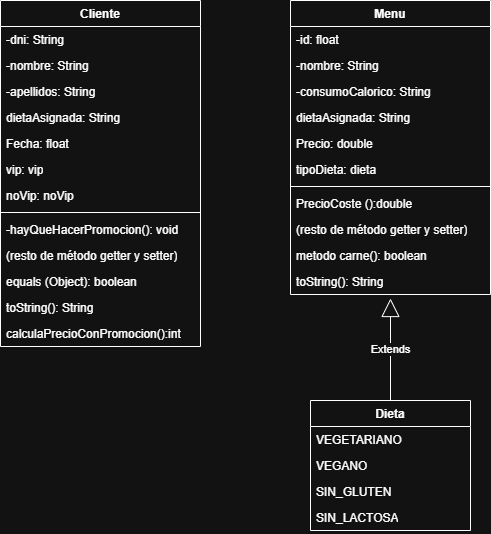

The diagram above was exported from draw.io. Its source (the exported page's mxGraphModel, read from the mxfile embedded in the PNG):
<mxGraphModel dx="1674" dy="780" grid="1" gridSize="10" guides="1" tooltips="1" connect="1" arrows="1" fold="1" page="1" pageScale="1" pageWidth="827" pageHeight="1169" math="0" shadow="0">
  <root>
    <mxCell id="0" />
    <mxCell id="1" parent="0" />
    <mxCell id="Vite63baRhVRjgssetjO-8" value="Cliente" style="swimlane;fontStyle=1;align=center;verticalAlign=top;childLayout=stackLayout;horizontal=1;startSize=26;horizontalStack=0;resizeParent=1;resizeParentMax=0;resizeLast=0;collapsible=1;marginBottom=0;whiteSpace=wrap;html=1;" parent="1" vertex="1">
      <mxGeometry x="80" y="40" width="200" height="346" as="geometry" />
    </mxCell>
    <mxCell id="Vite63baRhVRjgssetjO-9" value="-dni: String" style="text;strokeColor=none;fillColor=none;align=left;verticalAlign=top;spacingLeft=4;spacingRight=4;overflow=hidden;rotatable=0;points=[[0,0.5],[1,0.5]];portConstraint=eastwest;whiteSpace=wrap;html=1;" parent="Vite63baRhVRjgssetjO-8" vertex="1">
      <mxGeometry y="26" width="200" height="26" as="geometry" />
    </mxCell>
    <mxCell id="Vite63baRhVRjgssetjO-13" value="&lt;span style=&quot;font-weight: normal;&quot;&gt;-nombre: String&lt;/span&gt;" style="text;strokeColor=none;fillColor=none;align=left;verticalAlign=top;spacingLeft=4;spacingRight=4;overflow=hidden;rotatable=0;points=[[0,0.5],[1,0.5]];portConstraint=eastwest;whiteSpace=wrap;html=1;fontStyle=1" parent="Vite63baRhVRjgssetjO-8" vertex="1">
      <mxGeometry y="52" width="200" height="26" as="geometry" />
    </mxCell>
    <mxCell id="Vite63baRhVRjgssetjO-12" value="-apellidos: String" style="text;strokeColor=none;fillColor=none;align=left;verticalAlign=top;spacingLeft=4;spacingRight=4;overflow=hidden;rotatable=0;points=[[0,0.5],[1,0.5]];portConstraint=eastwest;whiteSpace=wrap;html=1;" parent="Vite63baRhVRjgssetjO-8" vertex="1">
      <mxGeometry y="78" width="200" height="26" as="geometry" />
    </mxCell>
    <mxCell id="Vite63baRhVRjgssetjO-14" value="dietaAsignada: String" style="text;strokeColor=none;fillColor=none;align=left;verticalAlign=top;spacingLeft=4;spacingRight=4;overflow=hidden;rotatable=0;points=[[0,0.5],[1,0.5]];portConstraint=eastwest;whiteSpace=wrap;html=1;" parent="Vite63baRhVRjgssetjO-8" vertex="1">
      <mxGeometry y="104" width="200" height="26" as="geometry" />
    </mxCell>
    <mxCell id="Vite63baRhVRjgssetjO-15" value="Fecha: float" style="text;strokeColor=none;fillColor=none;align=left;verticalAlign=top;spacingLeft=4;spacingRight=4;overflow=hidden;rotatable=0;points=[[0,0.5],[1,0.5]];portConstraint=eastwest;whiteSpace=wrap;html=1;" parent="Vite63baRhVRjgssetjO-8" vertex="1">
      <mxGeometry y="130" width="200" height="26" as="geometry" />
    </mxCell>
    <mxCell id="Vite63baRhVRjgssetjO-21" value="vip: vip" style="text;strokeColor=none;fillColor=none;align=left;verticalAlign=top;spacingLeft=4;spacingRight=4;overflow=hidden;rotatable=0;points=[[0,0.5],[1,0.5]];portConstraint=eastwest;whiteSpace=wrap;html=1;" parent="Vite63baRhVRjgssetjO-8" vertex="1">
      <mxGeometry y="156" width="200" height="26" as="geometry" />
    </mxCell>
    <mxCell id="Vite63baRhVRjgssetjO-22" value="noVip: noVip" style="text;strokeColor=none;fillColor=none;align=left;verticalAlign=top;spacingLeft=4;spacingRight=4;overflow=hidden;rotatable=0;points=[[0,0.5],[1,0.5]];portConstraint=eastwest;whiteSpace=wrap;html=1;" parent="Vite63baRhVRjgssetjO-8" vertex="1">
      <mxGeometry y="182" width="200" height="26" as="geometry" />
    </mxCell>
    <mxCell id="Vite63baRhVRjgssetjO-10" value="" style="line;strokeWidth=1;fillColor=none;align=left;verticalAlign=middle;spacingTop=-1;spacingLeft=3;spacingRight=3;rotatable=0;labelPosition=right;points=[];portConstraint=eastwest;strokeColor=inherit;" parent="Vite63baRhVRjgssetjO-8" vertex="1">
      <mxGeometry y="208" width="200" height="8" as="geometry" />
    </mxCell>
    <mxCell id="Vite63baRhVRjgssetjO-11" value="-hayQueHacerPromocion(): void" style="text;strokeColor=none;fillColor=none;align=left;verticalAlign=top;spacingLeft=4;spacingRight=4;overflow=hidden;rotatable=0;points=[[0,0.5],[1,0.5]];portConstraint=eastwest;whiteSpace=wrap;html=1;" parent="Vite63baRhVRjgssetjO-8" vertex="1">
      <mxGeometry y="216" width="200" height="26" as="geometry" />
    </mxCell>
    <mxCell id="Vite63baRhVRjgssetjO-17" value="(resto de método getter y setter)" style="text;strokeColor=none;fillColor=none;align=left;verticalAlign=top;spacingLeft=4;spacingRight=4;overflow=hidden;rotatable=0;points=[[0,0.5],[1,0.5]];portConstraint=eastwest;whiteSpace=wrap;html=1;" parent="Vite63baRhVRjgssetjO-8" vertex="1">
      <mxGeometry y="242" width="200" height="26" as="geometry" />
    </mxCell>
    <mxCell id="Vite63baRhVRjgssetjO-19" value="equals (Object): boolean" style="text;strokeColor=none;fillColor=none;align=left;verticalAlign=top;spacingLeft=4;spacingRight=4;overflow=hidden;rotatable=0;points=[[0,0.5],[1,0.5]];portConstraint=eastwest;whiteSpace=wrap;html=1;" parent="Vite63baRhVRjgssetjO-8" vertex="1">
      <mxGeometry y="268" width="200" height="26" as="geometry" />
    </mxCell>
    <mxCell id="Vite63baRhVRjgssetjO-18" value="toString(): String" style="text;strokeColor=none;fillColor=none;align=left;verticalAlign=top;spacingLeft=4;spacingRight=4;overflow=hidden;rotatable=0;points=[[0,0.5],[1,0.5]];portConstraint=eastwest;whiteSpace=wrap;html=1;" parent="Vite63baRhVRjgssetjO-8" vertex="1">
      <mxGeometry y="294" width="200" height="26" as="geometry" />
    </mxCell>
    <mxCell id="Vite63baRhVRjgssetjO-47" value="calculaPrecioConPromocion():int" style="text;strokeColor=none;fillColor=none;align=left;verticalAlign=top;spacingLeft=4;spacingRight=4;overflow=hidden;rotatable=0;points=[[0,0.5],[1,0.5]];portConstraint=eastwest;whiteSpace=wrap;html=1;" parent="Vite63baRhVRjgssetjO-8" vertex="1">
      <mxGeometry y="320" width="200" height="26" as="geometry" />
    </mxCell>
    <mxCell id="Vite63baRhVRjgssetjO-28" value="Dieta" style="swimlane;fontStyle=1;align=center;verticalAlign=top;childLayout=stackLayout;horizontal=1;startSize=26;horizontalStack=0;resizeParent=1;resizeParentMax=0;resizeLast=0;collapsible=1;marginBottom=0;whiteSpace=wrap;html=1;" parent="1" vertex="1">
      <mxGeometry x="390" y="440" width="160" height="130" as="geometry" />
    </mxCell>
    <mxCell id="Vite63baRhVRjgssetjO-24" value="VEGETARIANO" style="text;strokeColor=none;fillColor=none;align=left;verticalAlign=top;spacingLeft=4;spacingRight=4;overflow=hidden;rotatable=0;points=[[0,0.5],[1,0.5]];portConstraint=eastwest;whiteSpace=wrap;html=1;" parent="Vite63baRhVRjgssetjO-28" vertex="1">
      <mxGeometry y="26" width="160" height="26" as="geometry" />
    </mxCell>
    <mxCell id="Vite63baRhVRjgssetjO-25" value="VEGANO" style="text;strokeColor=none;fillColor=none;align=left;verticalAlign=top;spacingLeft=4;spacingRight=4;overflow=hidden;rotatable=0;points=[[0,0.5],[1,0.5]];portConstraint=eastwest;whiteSpace=wrap;html=1;" parent="Vite63baRhVRjgssetjO-28" vertex="1">
      <mxGeometry y="52" width="160" height="26" as="geometry" />
    </mxCell>
    <mxCell id="Vite63baRhVRjgssetjO-26" value="SIN_GLUTEN" style="text;strokeColor=none;fillColor=none;align=left;verticalAlign=top;spacingLeft=4;spacingRight=4;overflow=hidden;rotatable=0;points=[[0,0.5],[1,0.5]];portConstraint=eastwest;whiteSpace=wrap;html=1;" parent="Vite63baRhVRjgssetjO-28" vertex="1">
      <mxGeometry y="78" width="160" height="26" as="geometry" />
    </mxCell>
    <mxCell id="Vite63baRhVRjgssetjO-27" value="SIN_LACTOSA" style="text;strokeColor=none;fillColor=none;align=left;verticalAlign=top;spacingLeft=4;spacingRight=4;overflow=hidden;rotatable=0;points=[[0,0.5],[1,0.5]];portConstraint=eastwest;whiteSpace=wrap;html=1;" parent="Vite63baRhVRjgssetjO-28" vertex="1">
      <mxGeometry y="104" width="160" height="26" as="geometry" />
    </mxCell>
    <mxCell id="Vite63baRhVRjgssetjO-33" value="Menu" style="swimlane;fontStyle=1;align=center;verticalAlign=top;childLayout=stackLayout;horizontal=1;startSize=26;horizontalStack=0;resizeParent=1;resizeParentMax=0;resizeLast=0;collapsible=1;marginBottom=0;whiteSpace=wrap;html=1;" parent="1" vertex="1">
      <mxGeometry x="370" y="40" width="200" height="294" as="geometry" />
    </mxCell>
    <mxCell id="Vite63baRhVRjgssetjO-34" value="-id: float" style="text;strokeColor=none;fillColor=none;align=left;verticalAlign=top;spacingLeft=4;spacingRight=4;overflow=hidden;rotatable=0;points=[[0,0.5],[1,0.5]];portConstraint=eastwest;whiteSpace=wrap;html=1;" parent="Vite63baRhVRjgssetjO-33" vertex="1">
      <mxGeometry y="26" width="200" height="26" as="geometry" />
    </mxCell>
    <mxCell id="Vite63baRhVRjgssetjO-35" value="&lt;span style=&quot;font-weight: normal;&quot;&gt;-nombre: String&lt;/span&gt;" style="text;strokeColor=none;fillColor=none;align=left;verticalAlign=top;spacingLeft=4;spacingRight=4;overflow=hidden;rotatable=0;points=[[0,0.5],[1,0.5]];portConstraint=eastwest;whiteSpace=wrap;html=1;fontStyle=1" parent="Vite63baRhVRjgssetjO-33" vertex="1">
      <mxGeometry y="52" width="200" height="26" as="geometry" />
    </mxCell>
    <mxCell id="Vite63baRhVRjgssetjO-36" value="-consumoCalorico: String" style="text;strokeColor=none;fillColor=none;align=left;verticalAlign=top;spacingLeft=4;spacingRight=4;overflow=hidden;rotatable=0;points=[[0,0.5],[1,0.5]];portConstraint=eastwest;whiteSpace=wrap;html=1;" parent="Vite63baRhVRjgssetjO-33" vertex="1">
      <mxGeometry y="78" width="200" height="26" as="geometry" />
    </mxCell>
    <mxCell id="Vite63baRhVRjgssetjO-37" value="dietaAsignada: String" style="text;strokeColor=none;fillColor=none;align=left;verticalAlign=top;spacingLeft=4;spacingRight=4;overflow=hidden;rotatable=0;points=[[0,0.5],[1,0.5]];portConstraint=eastwest;whiteSpace=wrap;html=1;" parent="Vite63baRhVRjgssetjO-33" vertex="1">
      <mxGeometry y="104" width="200" height="26" as="geometry" />
    </mxCell>
    <mxCell id="Vite63baRhVRjgssetjO-38" value="Precio: double" style="text;strokeColor=none;fillColor=none;align=left;verticalAlign=top;spacingLeft=4;spacingRight=4;overflow=hidden;rotatable=0;points=[[0,0.5],[1,0.5]];portConstraint=eastwest;whiteSpace=wrap;html=1;" parent="Vite63baRhVRjgssetjO-33" vertex="1">
      <mxGeometry y="130" width="200" height="26" as="geometry" />
    </mxCell>
    <mxCell id="Vite63baRhVRjgssetjO-39" value="tipoDieta: dieta" style="text;strokeColor=none;fillColor=none;align=left;verticalAlign=top;spacingLeft=4;spacingRight=4;overflow=hidden;rotatable=0;points=[[0,0.5],[1,0.5]];portConstraint=eastwest;whiteSpace=wrap;html=1;" parent="Vite63baRhVRjgssetjO-33" vertex="1">
      <mxGeometry y="156" width="200" height="26" as="geometry" />
    </mxCell>
    <mxCell id="Vite63baRhVRjgssetjO-41" value="" style="line;strokeWidth=1;fillColor=none;align=left;verticalAlign=middle;spacingTop=-1;spacingLeft=3;spacingRight=3;rotatable=0;labelPosition=right;points=[];portConstraint=eastwest;strokeColor=inherit;" parent="Vite63baRhVRjgssetjO-33" vertex="1">
      <mxGeometry y="182" width="200" height="8" as="geometry" />
    </mxCell>
    <mxCell id="Vite63baRhVRjgssetjO-42" value="PrecioCoste ():double" style="text;strokeColor=none;fillColor=none;align=left;verticalAlign=top;spacingLeft=4;spacingRight=4;overflow=hidden;rotatable=0;points=[[0,0.5],[1,0.5]];portConstraint=eastwest;whiteSpace=wrap;html=1;" parent="Vite63baRhVRjgssetjO-33" vertex="1">
      <mxGeometry y="190" width="200" height="26" as="geometry" />
    </mxCell>
    <mxCell id="Vite63baRhVRjgssetjO-43" value="(resto de método getter y setter)" style="text;strokeColor=none;fillColor=none;align=left;verticalAlign=top;spacingLeft=4;spacingRight=4;overflow=hidden;rotatable=0;points=[[0,0.5],[1,0.5]];portConstraint=eastwest;whiteSpace=wrap;html=1;" parent="Vite63baRhVRjgssetjO-33" vertex="1">
      <mxGeometry y="216" width="200" height="26" as="geometry" />
    </mxCell>
    <mxCell id="Vite63baRhVRjgssetjO-44" value="metodo carne(): boolean" style="text;strokeColor=none;fillColor=none;align=left;verticalAlign=top;spacingLeft=4;spacingRight=4;overflow=hidden;rotatable=0;points=[[0,0.5],[1,0.5]];portConstraint=eastwest;whiteSpace=wrap;html=1;" parent="Vite63baRhVRjgssetjO-33" vertex="1">
      <mxGeometry y="242" width="200" height="26" as="geometry" />
    </mxCell>
    <mxCell id="Vite63baRhVRjgssetjO-45" value="toString(): String" style="text;strokeColor=none;fillColor=none;align=left;verticalAlign=top;spacingLeft=4;spacingRight=4;overflow=hidden;rotatable=0;points=[[0,0.5],[1,0.5]];portConstraint=eastwest;whiteSpace=wrap;html=1;" parent="Vite63baRhVRjgssetjO-33" vertex="1">
      <mxGeometry y="268" width="200" height="26" as="geometry" />
    </mxCell>
    <mxCell id="Vite63baRhVRjgssetjO-46" value="Extends" style="endArrow=block;endSize=16;endFill=0;html=1;rounded=0;exitX=0.5;exitY=0;exitDx=0;exitDy=0;entryX=0.5;entryY=1.154;entryDx=0;entryDy=0;entryPerimeter=0;" parent="1" source="Vite63baRhVRjgssetjO-28" target="Vite63baRhVRjgssetjO-45" edge="1">
      <mxGeometry width="160" relative="1" as="geometry">
        <mxPoint x="440" y="360" as="sourcePoint" />
        <mxPoint x="550" y="390" as="targetPoint" />
      </mxGeometry>
    </mxCell>
  </root>
</mxGraphModel>